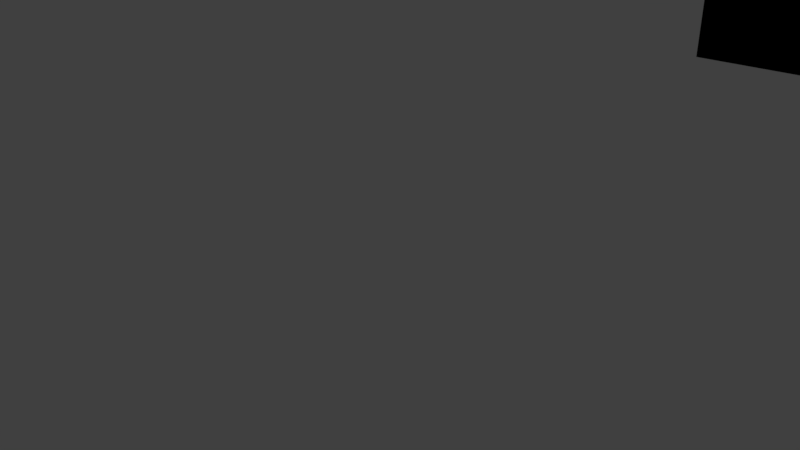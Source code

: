# Source: CurvedPlane.blend  (saved by Blender 2.77.0; exported with 4.5.12 LTS)
import bpy
from mathutils import Matrix  # noqa: F401  (used for matrix-valued properties, if any)

bpy.ops.wm.read_factory_settings(use_empty=True)
scene = bpy.context.scene
scene.name = 'Scene'

# ---- collections
col_collection_1 = bpy.data.collections.new('Collection 1'); scene.collection.children.link(col_collection_1)

# ---- materials (node trees are filled in below, after node groups)
mat_curvedplane = bpy.data.materials.new('CurvedPlane')
mat_curvedplane.alpha_threshold = 0.0
mat_curvedplane.use_transparent_shadow = False
mat_curvedplane.diffuse_color = (0.0, 0.0, 0.0, 1.0)
mat_curvedplane.roughness = 0.5

# ---- material node trees

# ---- world
world_world = bpy.data.worlds.new('World'); scene.world = world_world
world_world.color = (0.05088, 0.05088, 0.05088)
world_world.use_sun_shadow = False
world_world.sun_shadow_jitter_overblur = 0.0
world_world.cycles.sampling_method = 'MANUAL'
world_world.light_settings.ao_factor = 0.5

# ---- cameras
cam_camera = bpy.data.cameras.new('Camera')
cam_camera.clip_end = 100.0
cam_camera.lens = 35.0
cam_camera.sensor_width = 32.0
cam_camera.sensor_height = 18.0
cam_camera.ortho_scale = 7.314
cam_camera.dof.focus_distance = 0.0
cam_camera.dof.aperture_fstop = 128.0

# ---- lights
light_lamp = bpy.data.lights.new('Lamp', 'POINT')
light_lamp.transmission_factor = 0.0
light_lamp.cutoff_distance = 30.0
light_lamp.energy = 100.0
light_lamp.shadow_buffer_clip_start = 1.001
light_lamp.shadow_soft_size = 0.1
light_lamp.shadow_maximum_resolution = 0.006
light_lamp.use_absolute_resolution = True

# ---- meshes
me_cylinder = bpy.data.meshes.new('Cylinder')
me_cylinder.from_pydata([(-7.975e-05, 147.4, -26.04), (-7.975e-05, 147.4, 26.04), (54.63, 142.0, -26.04), (54.63, 142.0, 26.04), (232.8, 22.95, -26.04), (232.8, 22.95, 26.04), (258.7, -25.46, -26.04), (258.7, -25.46, 26.04), (274.6, -77.98, -26.04), (274.6, -77.98, 26.04), (280.0, -132.6, -26.04), (280.0, -132.6, 26.04), (-280.0, -132.6, -26.04), (-280.0, -132.6, 26.04), (-274.6, -77.98, -26.04), (-274.6, -77.98, 26.04), (-258.7, -25.46, -26.04), (-258.7, -25.46, 26.04), (-232.8, 22.95, -26.04), (-232.8, 22.95, 26.04), (-54.62, 142.0, -26.04), (-54.62, 142.0, 26.04)], [], [(0, 2, 3, 1), (4, 6, 7, 5), (6, 8, 9, 7), (8, 10, 11, 9), (12, 14, 15, 13), (14, 16, 17, 15), (16, 18, 19, 17), (20, 0, 1, 21)])
me_cylinder.polygons.foreach_set('use_smooth', [True] * 8)
_uv = me_cylinder.uv_layers.new(name='UVMap')
_uv.uv.foreach_set('vector', [0.5, 5.661e-05, 0.5625, 5.658e-05, 0.5625, 0.3188, 0.5, 0.3188, 0.8125, 5.649e-05, 0.875, 5.649e-05, 0.875, 0.3188, 0.8125, 0.3188, 0.875, 5.649e-05, 0.9375, 5.646e-05, 0.9375, 0.3188, 0.875, 0.3188, 0.9375, 5.646e-05, 0.9999, 5.646e-05, 0.9999, 0.3188, 0.9375, 0.3188, 5.646e-05, 5.696e-05, 0.06255, 5.69e-05, 0.06255, 0.3188, 5.682e-05, 0.3188, 0.06255, 5.69e-05, 0.125, 5.685e-05, 0.125, 0.3188, 0.06255, 0.3188, 0.125, 5.685e-05, 0.1875, 5.679e-05, 0.1875, 0.3188, 0.125, 0.3188, 0.4375, 5.667e-05, 0.5, 5.661e-05, 0.5, 0.3188, 0.4375, 0.3188])
me_cylinder.materials.append(mat_curvedplane)
me_cylinder.use_remesh_preserve_volume = False
me_cylinder.use_remesh_preserve_attributes = False
me_cylinder.use_mirror_vertex_groups = False
me_cylinder.update()

# ---- objects
ob_cylinder = bpy.data.objects.new('Cylinder', me_cylinder)
ob_lamp = bpy.data.objects.new('Lamp', light_lamp)
ob_camera = bpy.data.objects.new('Camera', cam_camera)

# ---- transforms, parenting, visibility, modifiers, constraints
ob_cylinder.location = (0.0, 0.0, 0.0)
ob_cylinder.scale = (0.2, 0.2, 0.2)
ob_cylinder.lineart.crease_threshold = 0.0
ob_lamp.location = (4.076, 1.005, 5.904)
ob_lamp.rotation_euler = (0.6503, 0.05522, 1.866)
ob_lamp.lock_rotations_4d = False
ob_lamp.empty_display_type = 'ARROWS'
ob_lamp.color = (0.0, 0.0, 0.0, 0.0)
ob_lamp.lineart.crease_threshold = 0.0
ob_camera.location = (7.481, -6.508, 5.344)
ob_camera.rotation_euler = (1.109, 0.01082, 0.8149)
ob_camera.lock_rotations_4d = False
ob_camera.empty_display_type = 'ARROWS'
ob_camera.color = (0.0, 0.0, 0.0, 0.0)
ob_camera.display_type = 'WIRE'
ob_camera.lineart.crease_threshold = 0.0

# ---- collection membership
col_collection_1.objects.link(ob_cylinder)
col_collection_1.objects.link(ob_lamp)
col_collection_1.objects.link(ob_camera)

# ---- scene / render settings (as saved in the file)
scene.camera = ob_camera
scene.frame_start = 1; scene.frame_end = 250; scene.frame_set(1)
scene.render.engine = 'BLENDER_EEVEE_NEXT'
scene.render.resolution_percentage = 50
scene.render.dither_intensity = 0.0
scene.cycles.use_denoising = False
scene.cycles.samples = 128
scene.cycles.sampling_pattern = 'TABULATED_SOBOL'
scene.cycles.light_sampling_threshold = 0.0
scene.cycles.use_adaptive_sampling = False
scene.cycles.use_light_tree = False
scene.cycles.caustics_reflective = False
scene.cycles.caustics_refractive = False
scene.cycles.blur_glossy = 0.0
scene.cycles.max_bounces = 8
scene.cycles.diffuse_bounces = 0
scene.cycles.glossy_bounces = 1
scene.cycles.transmission_bounces = 2
scene.cycles.sample_clamp_indirect = 0.0
scene.view_settings.view_transform = 'Standard'
bpy.context.view_layer.update()

